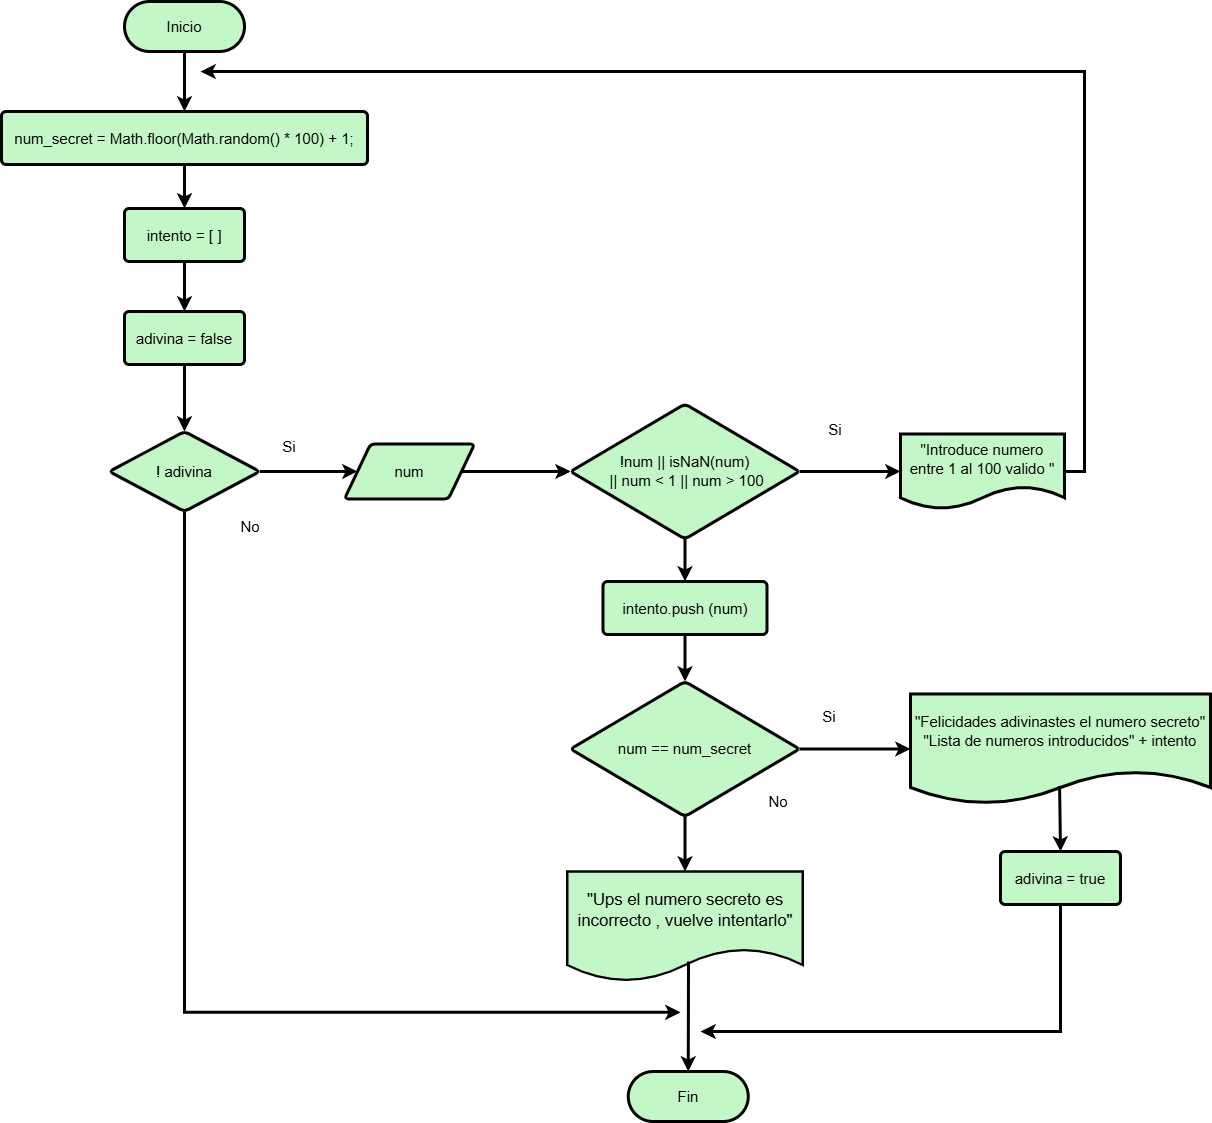

The diagram above was exported from draw.io. Its source (the exported page's mxGraphModel, read from the mxfile embedded in the PNG):
<mxGraphModel dx="1050" dy="1691" grid="1" gridSize="10" guides="1" tooltips="1" connect="1" arrows="1" fold="1" page="1" pageScale="1" pageWidth="827" pageHeight="1169" math="0" shadow="0">
  <root>
    <mxCell id="0" />
    <mxCell id="1" parent="0" />
    <mxCell id="ebbos8KtWCcPuDb15vx7-59" style="edgeStyle=orthogonalEdgeStyle;rounded=0;orthogonalLoop=1;jettySize=auto;html=1;exitX=1;exitY=0.5;exitDx=0;exitDy=0;" edge="1" parent="1" source="ebbos8KtWCcPuDb15vx7-2" target="ebbos8KtWCcPuDb15vx7-42">
      <mxGeometry relative="1" as="geometry" />
    </mxCell>
    <mxCell id="ebbos8KtWCcPuDb15vx7-60" value="" style="edgeStyle=orthogonalEdgeStyle;rounded=0;orthogonalLoop=1;jettySize=auto;html=1;strokeWidth=3;" edge="1" parent="1" source="ebbos8KtWCcPuDb15vx7-2" target="ebbos8KtWCcPuDb15vx7-42">
      <mxGeometry relative="1" as="geometry" />
    </mxCell>
    <mxCell id="ebbos8KtWCcPuDb15vx7-2" value="num" style="html=1;overflow=block;blockSpacing=1;whiteSpace=wrap;shape=parallelogram;perimeter=parallelogramPerimeter;anchorPointDirection=0;fontSize=15;align=center;spacing=3.8;strokeOpacity=100;fillOpacity=100;rounded=1;absoluteArcSize=1;arcSize=9;fillColor=#c3f7c8;strokeWidth=3;lucidId=k8dy0eAo36g9;" vertex="1" parent="1">
      <mxGeometry x="414" y="332.5" width="130" height="55" as="geometry" />
    </mxCell>
    <mxCell id="ebbos8KtWCcPuDb15vx7-45" style="edgeStyle=orthogonalEdgeStyle;rounded=0;orthogonalLoop=1;jettySize=auto;html=1;strokeWidth=3;" edge="1" parent="1" source="ebbos8KtWCcPuDb15vx7-4" target="ebbos8KtWCcPuDb15vx7-44">
      <mxGeometry relative="1" as="geometry" />
    </mxCell>
    <mxCell id="ebbos8KtWCcPuDb15vx7-4" value="intento = [ ]" style="html=1;overflow=block;blockSpacing=1;whiteSpace=wrap;fontSize=15;align=center;spacing=9;strokeOpacity=100;fillOpacity=100;rounded=1;absoluteArcSize=1;arcSize=9;fillColor=#c3f7c8;strokeWidth=3;lucidId=~nsyBDCOh8JY;" vertex="1" parent="1">
      <mxGeometry x="194" y="97" width="120" height="53" as="geometry" />
    </mxCell>
    <mxCell id="ebbos8KtWCcPuDb15vx7-71" style="edgeStyle=orthogonalEdgeStyle;rounded=0;orthogonalLoop=1;jettySize=auto;html=1;exitX=1;exitY=0.5;exitDx=0;exitDy=0;strokeWidth=3;" edge="1" parent="1" source="ebbos8KtWCcPuDb15vx7-5">
      <mxGeometry relative="1" as="geometry">
        <mxPoint x="270" y="-40" as="targetPoint" />
        <Array as="points">
          <mxPoint x="1154" y="360" />
          <mxPoint x="1154" y="-40" />
        </Array>
      </mxGeometry>
    </mxCell>
    <mxCell id="ebbos8KtWCcPuDb15vx7-5" value="&lt;div style=&quot;display: flex; justify-content: center; text-align: center; align-items: baseline; line-height: 1.25; margin-top: -2px;&quot;&gt;&lt;span&gt;&lt;span&gt;&quot;&lt;/span&gt;&lt;span&gt;Introduce numero entre 1 al 100 valido&amp;nbsp;&lt;/span&gt;&lt;span&gt;&quot;&lt;/span&gt;&lt;/span&gt;&lt;/div&gt;" style="html=1;overflow=block;blockSpacing=1;whiteSpace=wrap;shape=document;boundedLbl=1;fontSize=15;spacing=3.8;strokeOpacity=100;fillOpacity=100;rounded=1;absoluteArcSize=1;arcSize=9;fillColor=#c3f7c8;strokeWidth=3;lucidId=a5ryY-ztS8Sk;" vertex="1" parent="1">
      <mxGeometry x="970" y="322.5" width="164" height="75" as="geometry" />
    </mxCell>
    <mxCell id="ebbos8KtWCcPuDb15vx7-6" style="edgeStyle=orthogonalEdgeStyle;rounded=0;orthogonalLoop=1;jettySize=auto;html=1;exitX=0.5;exitY=1;exitDx=0;exitDy=0;strokeWidth=3;entryX=0.5;entryY=0;entryDx=0;entryDy=0;" edge="1" parent="1" source="ebbos8KtWCcPuDb15vx7-7" target="ebbos8KtWCcPuDb15vx7-41">
      <mxGeometry relative="1" as="geometry">
        <mxPoint x="254" y="-20" as="targetPoint" />
        <Array as="points">
          <mxPoint x="254" y="-20" />
        </Array>
      </mxGeometry>
    </mxCell>
    <mxCell id="ebbos8KtWCcPuDb15vx7-7" value="Inicio" style="html=1;overflow=block;blockSpacing=1;whiteSpace=wrap;fontSize=15;align=center;spacing=3.8;strokeOpacity=100;fillOpacity=100;rounded=1;absoluteArcSize=1;arcSize=74;fillColor=#c3f7c8;strokeWidth=3;lucidId=67dyO~agwvbm;shadow=0;glass=0;" vertex="1" parent="1">
      <mxGeometry x="194" y="-110" width="120" height="50" as="geometry" />
    </mxCell>
    <mxCell id="ebbos8KtWCcPuDb15vx7-11" value="Fin" style="html=1;overflow=block;blockSpacing=1;whiteSpace=wrap;fontSize=15;align=center;spacing=3.8;strokeOpacity=100;fillOpacity=100;rounded=1;absoluteArcSize=1;arcSize=74;fillColor=#c3f7c8;strokeWidth=3;lucidId=67dyO~agwvbm;shadow=0;glass=0;" vertex="1" parent="1">
      <mxGeometry x="697.75" y="960" width="120" height="50" as="geometry" />
    </mxCell>
    <mxCell id="ebbos8KtWCcPuDb15vx7-12" value="&lt;font style=&quot;font-size: 15px;&quot;&gt;Si&lt;/font&gt;" style="text;html=1;align=center;verticalAlign=middle;whiteSpace=wrap;rounded=0;" vertex="1" parent="1">
      <mxGeometry x="875" y="302.5" width="60" height="30" as="geometry" />
    </mxCell>
    <mxCell id="ebbos8KtWCcPuDb15vx7-57" style="edgeStyle=orthogonalEdgeStyle;rounded=0;orthogonalLoop=1;jettySize=auto;html=1;exitX=0.5;exitY=1;exitDx=0;exitDy=0;strokeWidth=3;" edge="1" parent="1" source="ebbos8KtWCcPuDb15vx7-21" target="ebbos8KtWCcPuDb15vx7-56">
      <mxGeometry relative="1" as="geometry" />
    </mxCell>
    <mxCell id="ebbos8KtWCcPuDb15vx7-21" value="intento.push (num)" style="html=1;overflow=block;blockSpacing=1;whiteSpace=wrap;fontSize=15;align=center;spacing=9;strokeOpacity=100;fillOpacity=100;rounded=1;absoluteArcSize=1;arcSize=9;fillColor=#c3f7c8;strokeWidth=3;lucidId=~nsyBDCOh8JY;" vertex="1" parent="1">
      <mxGeometry x="672.5" y="470" width="164" height="53" as="geometry" />
    </mxCell>
    <mxCell id="ebbos8KtWCcPuDb15vx7-58" style="edgeStyle=orthogonalEdgeStyle;rounded=0;orthogonalLoop=1;jettySize=auto;html=1;exitX=1;exitY=0.5;exitDx=0;exitDy=0;entryX=0;entryY=0.5;entryDx=0;entryDy=0;strokeWidth=3;" edge="1" parent="1" source="ebbos8KtWCcPuDb15vx7-26" target="ebbos8KtWCcPuDb15vx7-2">
      <mxGeometry relative="1" as="geometry" />
    </mxCell>
    <mxCell id="ebbos8KtWCcPuDb15vx7-78" style="edgeStyle=orthogonalEdgeStyle;rounded=0;orthogonalLoop=1;jettySize=auto;html=1;strokeWidth=3;" edge="1" parent="1" source="ebbos8KtWCcPuDb15vx7-26">
      <mxGeometry relative="1" as="geometry">
        <mxPoint x="750" y="900.800048828125" as="targetPoint" />
        <Array as="points">
          <mxPoint x="254" y="901" />
        </Array>
      </mxGeometry>
    </mxCell>
    <mxCell id="ebbos8KtWCcPuDb15vx7-26" value=" ! adivina" style="html=1;overflow=block;blockSpacing=1;whiteSpace=wrap;rhombus;fontSize=15;align=center;spacing=3.8;strokeOpacity=100;fillOpacity=100;rounded=1;absoluteArcSize=1;arcSize=9;fillColor=#c3f7c8;strokeWidth=3;lucidId=CdsymS_Iepq9;" vertex="1" parent="1">
      <mxGeometry x="178.81" y="320" width="150.37" height="80" as="geometry" />
    </mxCell>
    <mxCell id="ebbos8KtWCcPuDb15vx7-36" value="&quot;Ups el numero secreto es incorrecto , vuelve intentarlo&quot;" style="html=1;overflow=block;blockSpacing=1;whiteSpace=wrap;shape=document;boundedLbl=1;fontSize=16.7;align=center;spacing=3.8;strokeOpacity=100;fillOpacity=100;rounded=1;absoluteArcSize=1;arcSize=9;fillColor=#c3f7c8;strokeWidth=2.3;lucidId=4psy3~6cCpYD;" vertex="1" parent="1">
      <mxGeometry x="636.75" y="760" width="235.5" height="110" as="geometry" />
    </mxCell>
    <mxCell id="ebbos8KtWCcPuDb15vx7-38" value="&lt;span style=&quot;font-size: 15px;&quot;&gt;No&lt;/span&gt;" style="text;html=1;align=center;verticalAlign=middle;whiteSpace=wrap;rounded=0;" vertex="1" parent="1">
      <mxGeometry x="290" y="400" width="60" height="30" as="geometry" />
    </mxCell>
    <mxCell id="ebbos8KtWCcPuDb15vx7-43" style="edgeStyle=orthogonalEdgeStyle;rounded=0;orthogonalLoop=1;jettySize=auto;html=1;exitX=0.5;exitY=1;exitDx=0;exitDy=0;strokeWidth=3;" edge="1" parent="1" source="ebbos8KtWCcPuDb15vx7-41" target="ebbos8KtWCcPuDb15vx7-4">
      <mxGeometry relative="1" as="geometry" />
    </mxCell>
    <mxCell id="ebbos8KtWCcPuDb15vx7-41" value="num_secret = Math.floor(Math.random() * 100) + 1;" style="html=1;overflow=block;blockSpacing=1;whiteSpace=wrap;fontSize=15;align=center;spacing=9;strokeOpacity=100;fillOpacity=100;rounded=1;absoluteArcSize=1;arcSize=9;fillColor=#c3f7c8;strokeWidth=3;lucidId=~nsyBDCOh8JY;" vertex="1" parent="1">
      <mxGeometry x="71" width="366" height="53" as="geometry" />
    </mxCell>
    <mxCell id="ebbos8KtWCcPuDb15vx7-46" style="edgeStyle=orthogonalEdgeStyle;rounded=0;orthogonalLoop=1;jettySize=auto;html=1;exitX=1;exitY=0.5;exitDx=0;exitDy=0;strokeWidth=3;" edge="1" parent="1" source="ebbos8KtWCcPuDb15vx7-42" target="ebbos8KtWCcPuDb15vx7-5">
      <mxGeometry relative="1" as="geometry" />
    </mxCell>
    <mxCell id="ebbos8KtWCcPuDb15vx7-50" style="edgeStyle=orthogonalEdgeStyle;rounded=0;orthogonalLoop=1;jettySize=auto;html=1;exitX=0.5;exitY=1;exitDx=0;exitDy=0;strokeWidth=3;" edge="1" parent="1" source="ebbos8KtWCcPuDb15vx7-42" target="ebbos8KtWCcPuDb15vx7-21">
      <mxGeometry relative="1" as="geometry" />
    </mxCell>
    <mxCell id="ebbos8KtWCcPuDb15vx7-42" value="&lt;div style=&quot;display: flex; justify-content: center; text-align: center; align-items: baseline; line-height: 1.25; margin-top: -2px;&quot;&gt;&lt;span&gt;&lt;div style=&quot;line-height: 19px; white-space: pre;&quot;&gt;&lt;font face=&quot;Helvetica&quot;&gt;!num || isNaN(num)&lt;/font&gt;&lt;/div&gt;&lt;div style=&quot;line-height: 19px; white-space: pre;&quot;&gt;&lt;font face=&quot;Helvetica&quot;&gt; || num &amp;lt; 1 || num &amp;gt; 100&lt;/font&gt;&lt;/div&gt;&lt;/span&gt;&lt;/div&gt;" style="html=1;overflow=block;blockSpacing=1;whiteSpace=wrap;rhombus;fontSize=15;spacing=3.8;strokeOpacity=100;fillOpacity=100;rounded=1;absoluteArcSize=1;arcSize=9;fillColor=#c3f7c8;strokeWidth=3;lucidId=BaeytZ_G9_dT;" vertex="1" parent="1">
      <mxGeometry x="640" y="292.5" width="229" height="135" as="geometry" />
    </mxCell>
    <mxCell id="ebbos8KtWCcPuDb15vx7-51" style="edgeStyle=orthogonalEdgeStyle;rounded=0;orthogonalLoop=1;jettySize=auto;html=1;exitX=0.5;exitY=1;exitDx=0;exitDy=0;strokeWidth=3;" edge="1" parent="1" source="ebbos8KtWCcPuDb15vx7-44" target="ebbos8KtWCcPuDb15vx7-26">
      <mxGeometry relative="1" as="geometry" />
    </mxCell>
    <mxCell id="ebbos8KtWCcPuDb15vx7-44" value="adivina = false" style="html=1;overflow=block;blockSpacing=1;whiteSpace=wrap;fontSize=15;align=center;spacing=9;strokeOpacity=100;fillOpacity=100;rounded=1;absoluteArcSize=1;arcSize=9;fillColor=#c3f7c8;strokeWidth=3;lucidId=~nsyBDCOh8JY;" vertex="1" parent="1">
      <mxGeometry x="194" y="200" width="120" height="53" as="geometry" />
    </mxCell>
    <mxCell id="ebbos8KtWCcPuDb15vx7-53" value="&lt;font style=&quot;font-size: 15px;&quot;&gt;Si&lt;/font&gt;" style="text;html=1;align=center;verticalAlign=middle;whiteSpace=wrap;rounded=0;" vertex="1" parent="1">
      <mxGeometry x="329.18" y="320" width="60" height="30" as="geometry" />
    </mxCell>
    <mxCell id="ebbos8KtWCcPuDb15vx7-64" style="edgeStyle=orthogonalEdgeStyle;rounded=0;orthogonalLoop=1;jettySize=auto;html=1;exitX=1;exitY=0.5;exitDx=0;exitDy=0;strokeWidth=3;" edge="1" parent="1" source="ebbos8KtWCcPuDb15vx7-56" target="ebbos8KtWCcPuDb15vx7-61">
      <mxGeometry relative="1" as="geometry" />
    </mxCell>
    <mxCell id="ebbos8KtWCcPuDb15vx7-72" style="edgeStyle=orthogonalEdgeStyle;rounded=0;orthogonalLoop=1;jettySize=auto;html=1;exitX=0.5;exitY=1;exitDx=0;exitDy=0;entryX=0.5;entryY=0;entryDx=0;entryDy=0;strokeWidth=3;" edge="1" parent="1" source="ebbos8KtWCcPuDb15vx7-56" target="ebbos8KtWCcPuDb15vx7-36">
      <mxGeometry relative="1" as="geometry" />
    </mxCell>
    <mxCell id="ebbos8KtWCcPuDb15vx7-56" value="&lt;div style=&quot;display: flex; justify-content: center; text-align: center; align-items: baseline; line-height: 1.25; margin-top: -2px;&quot;&gt;&lt;span&gt;&lt;div style=&quot;line-height: 19px; white-space: pre;&quot;&gt;num == num_secret&lt;/div&gt;&lt;/span&gt;&lt;/div&gt;" style="html=1;overflow=block;blockSpacing=1;whiteSpace=wrap;rhombus;fontSize=15;spacing=3.8;strokeOpacity=100;fillOpacity=100;rounded=1;absoluteArcSize=1;arcSize=9;fillColor=#c3f7c8;strokeWidth=3;lucidId=BaeytZ_G9_dT;" vertex="1" parent="1">
      <mxGeometry x="640" y="570" width="229" height="135" as="geometry" />
    </mxCell>
    <mxCell id="ebbos8KtWCcPuDb15vx7-61" value="&lt;div style=&quot;display: flex; justify-content: center; text-align: center; align-items: baseline; line-height: 1.25; margin-top: -2px;&quot;&gt;&lt;span&gt;&quot;Felicidades adivinastes el numero secreto&quot; &quot;Lista de numeros introducidos&quot; + intento&lt;/span&gt;&lt;span&gt;&lt;br&gt;&lt;/span&gt;&lt;/div&gt;" style="html=1;overflow=block;blockSpacing=1;whiteSpace=wrap;shape=document;boundedLbl=1;fontSize=15;spacing=3.8;strokeOpacity=100;fillOpacity=100;rounded=1;absoluteArcSize=1;arcSize=9;fillColor=#c3f7c8;strokeWidth=3;lucidId=a5ryY-ztS8Sk;" vertex="1" parent="1">
      <mxGeometry x="980" y="582.5" width="300" height="110" as="geometry" />
    </mxCell>
    <mxCell id="ebbos8KtWCcPuDb15vx7-77" style="edgeStyle=orthogonalEdgeStyle;rounded=0;orthogonalLoop=1;jettySize=auto;html=1;strokeWidth=3;" edge="1" parent="1" source="ebbos8KtWCcPuDb15vx7-63">
      <mxGeometry relative="1" as="geometry">
        <mxPoint x="770" y="920" as="targetPoint" />
        <Array as="points">
          <mxPoint x="1130" y="920" />
        </Array>
      </mxGeometry>
    </mxCell>
    <mxCell id="ebbos8KtWCcPuDb15vx7-63" value="adivina = true" style="html=1;overflow=block;blockSpacing=1;whiteSpace=wrap;fontSize=15;align=center;spacing=9;strokeOpacity=100;fillOpacity=100;rounded=1;absoluteArcSize=1;arcSize=9;fillColor=#c3f7c8;strokeWidth=3;lucidId=~nsyBDCOh8JY;" vertex="1" parent="1">
      <mxGeometry x="1070" y="740" width="120" height="53" as="geometry" />
    </mxCell>
    <mxCell id="ebbos8KtWCcPuDb15vx7-68" value="" style="endArrow=classic;html=1;rounded=0;entryX=0.5;entryY=0;entryDx=0;entryDy=0;strokeWidth=3;exitX=0.497;exitY=0.837;exitDx=0;exitDy=0;exitPerimeter=0;" edge="1" parent="1" source="ebbos8KtWCcPuDb15vx7-61" target="ebbos8KtWCcPuDb15vx7-63">
      <mxGeometry width="50" height="50" relative="1" as="geometry">
        <mxPoint x="1130" y="730" as="sourcePoint" />
        <mxPoint x="1210" y="740" as="targetPoint" />
      </mxGeometry>
    </mxCell>
    <mxCell id="ebbos8KtWCcPuDb15vx7-69" value="&lt;font style=&quot;font-size: 15px;&quot;&gt;Si&lt;/font&gt;" style="text;html=1;align=center;verticalAlign=middle;whiteSpace=wrap;rounded=0;" vertex="1" parent="1">
      <mxGeometry x="869" y="590" width="60" height="30" as="geometry" />
    </mxCell>
    <mxCell id="ebbos8KtWCcPuDb15vx7-70" value="&lt;span style=&quot;font-size: 15px;&quot;&gt;No&lt;/span&gt;" style="text;html=1;align=center;verticalAlign=middle;whiteSpace=wrap;rounded=0;" vertex="1" parent="1">
      <mxGeometry x="817.75" y="675" width="60" height="30" as="geometry" />
    </mxCell>
    <mxCell id="ebbos8KtWCcPuDb15vx7-76" value="" style="endArrow=classic;html=1;rounded=0;entryX=0.5;entryY=0;entryDx=0;entryDy=0;strokeWidth=3;" edge="1" parent="1" target="ebbos8KtWCcPuDb15vx7-11">
      <mxGeometry width="50" height="50" relative="1" as="geometry">
        <mxPoint x="758" y="850" as="sourcePoint" />
        <mxPoint x="760" y="930" as="targetPoint" />
      </mxGeometry>
    </mxCell>
  </root>
</mxGraphModel>